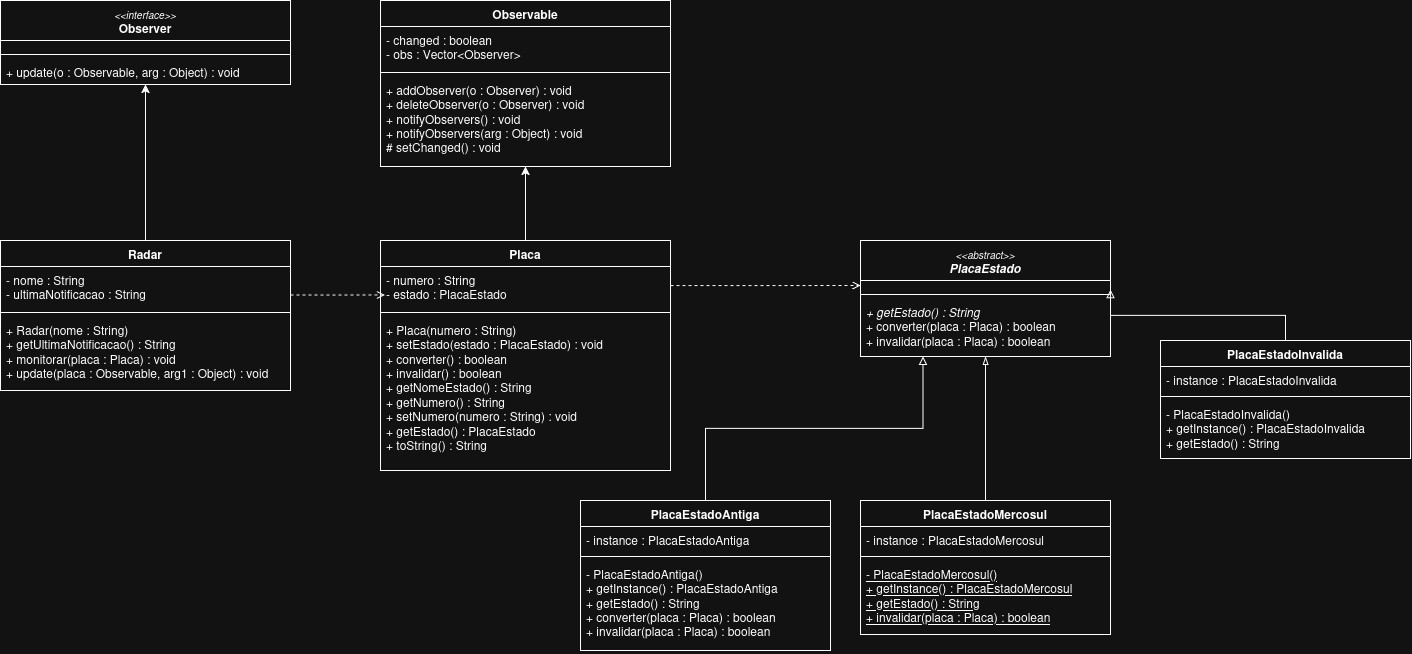

The diagram above was exported from draw.io. Its source (the exported page's mxGraphModel, read from the mxfile embedded in the PNG):
<mxGraphModel dx="961" dy="1914" grid="1" gridSize="10" guides="1" tooltips="1" connect="1" arrows="1" fold="1" page="1" pageScale="1" pageWidth="850" pageHeight="1100" math="0" shadow="0">
  <root>
    <mxCell id="0" />
    <mxCell id="1" parent="0" />
    <mxCell id="GxWhGtsTqYNRlL2-rGFJ-1" parent="1" style="swimlane;fontStyle=1;align=center;verticalAlign=top;childLayout=stackLayout;horizontal=1;startSize=26;horizontalStack=0;resizeParent=1;resizeParentMax=0;resizeLast=0;collapsible=1;marginBottom=0;whiteSpace=wrap;html=1;" value="Radar" vertex="1">
      <mxGeometry height="150" width="290" y="-670" as="geometry" />
    </mxCell>
    <mxCell id="GxWhGtsTqYNRlL2-rGFJ-2" parent="GxWhGtsTqYNRlL2-rGFJ-1" style="text;strokeColor=none;fillColor=none;align=left;verticalAlign=top;spacingLeft=4;spacingRight=4;overflow=hidden;rotatable=0;points=[[0,0.5],[1,0.5]];portConstraint=eastwest;whiteSpace=wrap;html=1;" value="- nome : String&lt;br&gt;- ultimaNotificacao : String" vertex="1">
      <mxGeometry height="42" width="290" y="26" as="geometry" />
    </mxCell>
    <mxCell id="GxWhGtsTqYNRlL2-rGFJ-3" parent="GxWhGtsTqYNRlL2-rGFJ-1" style="line;strokeWidth=1;fillColor=none;align=left;verticalAlign=middle;spacingTop=-1;spacingLeft=3;spacingRight=3;rotatable=0;labelPosition=right;points=[];portConstraint=eastwest;strokeColor=inherit;" value="" vertex="1">
      <mxGeometry height="8" width="290" y="68" as="geometry" />
    </mxCell>
    <mxCell id="GxWhGtsTqYNRlL2-rGFJ-4" parent="GxWhGtsTqYNRlL2-rGFJ-1" style="text;strokeColor=none;fillColor=none;align=left;verticalAlign=top;spacingLeft=4;spacingRight=4;overflow=hidden;rotatable=0;points=[[0,0.5],[1,0.5]];portConstraint=eastwest;whiteSpace=wrap;html=1;" value="+ Radar(nome : String)&lt;br&gt;+ getUltimaNotificacao() : String&lt;br&gt;+ monitorar(placa : Placa) : void&lt;br&gt;+ update(placa : Observable, arg1 : Object) : void" vertex="1">
      <mxGeometry height="74" width="290" y="76" as="geometry" />
    </mxCell>
    <mxCell id="GxWhGtsTqYNRlL2-rGFJ-5" edge="1" parent="1" source="GxWhGtsTqYNRlL2-rGFJ-7" style="edgeStyle=orthogonalEdgeStyle;rounded=0;orthogonalLoop=1;jettySize=auto;html=1;entryX=0.5;entryY=1;entryDx=0;entryDy=0;entryPerimeter=0;exitX=0.5;exitY=0;exitDx=0;exitDy=0;" target="GxWhGtsTqYNRlL2-rGFJ-18">
      <mxGeometry relative="1" as="geometry">
        <mxPoint x="490" y="-740" as="targetPoint" />
      </mxGeometry>
    </mxCell>
    <mxCell id="GxWhGtsTqYNRlL2-rGFJ-6" edge="1" parent="1" source="GxWhGtsTqYNRlL2-rGFJ-7" style="edgeStyle=orthogonalEdgeStyle;rounded=0;orthogonalLoop=1;jettySize=auto;html=1;dashed=1;endArrow=open;endFill=0;exitX=1;exitY=0.196;exitDx=0;exitDy=0;entryX=0;entryY=0.5;entryDx=0;entryDy=0;" target="GxWhGtsTqYNRlL2-rGFJ-22">
      <mxGeometry relative="1" as="geometry" />
    </mxCell>
    <mxCell id="GxWhGtsTqYNRlL2-rGFJ-7" parent="1" style="swimlane;fontStyle=1;align=center;verticalAlign=top;childLayout=stackLayout;horizontal=1;startSize=26;horizontalStack=0;resizeParent=1;resizeParentMax=0;resizeLast=0;collapsible=1;marginBottom=0;whiteSpace=wrap;html=1;" value="Placa" vertex="1">
      <mxGeometry height="230" width="290" x="380" y="-670" as="geometry" />
    </mxCell>
    <mxCell id="GxWhGtsTqYNRlL2-rGFJ-8" parent="GxWhGtsTqYNRlL2-rGFJ-7" style="text;strokeColor=none;fillColor=none;align=left;verticalAlign=top;spacingLeft=4;spacingRight=4;overflow=hidden;rotatable=0;points=[[0,0.5],[1,0.5]];portConstraint=eastwest;whiteSpace=wrap;html=1;" value="- numero : String&lt;br&gt;- estado : PlacaEstado" vertex="1">
      <mxGeometry height="42" width="290" y="26" as="geometry" />
    </mxCell>
    <mxCell id="GxWhGtsTqYNRlL2-rGFJ-9" parent="GxWhGtsTqYNRlL2-rGFJ-7" style="line;strokeWidth=1;fillColor=none;align=left;verticalAlign=middle;spacingTop=-1;spacingLeft=3;spacingRight=3;rotatable=0;labelPosition=right;points=[];portConstraint=eastwest;strokeColor=inherit;" value="" vertex="1">
      <mxGeometry height="8" width="290" y="68" as="geometry" />
    </mxCell>
    <mxCell id="GxWhGtsTqYNRlL2-rGFJ-10" parent="GxWhGtsTqYNRlL2-rGFJ-7" style="text;strokeColor=none;fillColor=none;align=left;verticalAlign=top;spacingLeft=4;spacingRight=4;overflow=hidden;rotatable=0;points=[[0,0.5],[1,0.5]];portConstraint=eastwest;whiteSpace=wrap;html=1;" value="+ Placa(numero : String)&lt;br&gt;+ setEstado(estado : PlacaEstado) : void&lt;br&gt;+ converter() : boolean&lt;br&gt;+ invalidar() : boolean&lt;br&gt;+ getNomeEstado() : String&lt;br&gt;+ getNumero() : String&lt;br&gt;+ setNumero(numero : String) : void&lt;br&gt;+ getEstado() : PlacaEstado&lt;br&gt;+ toString() : String" vertex="1">
      <mxGeometry height="154" width="290" y="76" as="geometry" />
    </mxCell>
    <mxCell id="GxWhGtsTqYNRlL2-rGFJ-11" parent="1" style="swimlane;fontStyle=1;align=center;verticalAlign=top;childLayout=stackLayout;horizontal=1;startSize=40;horizontalStack=0;resizeParent=1;resizeParentMax=0;resizeLast=0;collapsible=1;marginBottom=0;whiteSpace=wrap;html=1;" value="&lt;i style=&quot;font-weight:normal;font-size:10px&quot;&gt;&amp;lt;&amp;lt;interface&amp;gt;&amp;gt;&lt;/i&gt;&lt;br&gt;Observer" vertex="1">
      <mxGeometry height="84" width="290" y="-910" as="geometry" />
    </mxCell>
    <mxCell id="GxWhGtsTqYNRlL2-rGFJ-12" parent="GxWhGtsTqYNRlL2-rGFJ-11" style="text;strokeColor=none;fillColor=none;align=left;verticalAlign=top;spacingLeft=4;spacingRight=4;overflow=hidden;rotatable=0;points=[[0,0.5],[1,0.5]];portConstraint=eastwest;whiteSpace=wrap;html=1;" value="" vertex="1">
      <mxGeometry height="10" width="290" y="40" as="geometry" />
    </mxCell>
    <mxCell id="GxWhGtsTqYNRlL2-rGFJ-13" parent="GxWhGtsTqYNRlL2-rGFJ-11" style="line;strokeWidth=1;fillColor=none;align=left;verticalAlign=middle;spacingTop=-1;spacingLeft=3;spacingRight=3;rotatable=0;labelPosition=right;points=[];portConstraint=eastwest;strokeColor=inherit;" value="" vertex="1">
      <mxGeometry height="8" width="290" y="50" as="geometry" />
    </mxCell>
    <mxCell id="GxWhGtsTqYNRlL2-rGFJ-14" parent="GxWhGtsTqYNRlL2-rGFJ-11" style="text;strokeColor=none;fillColor=none;align=left;verticalAlign=top;spacingLeft=4;spacingRight=4;overflow=hidden;rotatable=0;points=[[0,0.5],[1,0.5]];portConstraint=eastwest;whiteSpace=wrap;html=1;" value="+ update(o : Observable, arg : Object) : void" vertex="1">
      <mxGeometry height="26" width="290" y="58" as="geometry" />
    </mxCell>
    <mxCell id="GxWhGtsTqYNRlL2-rGFJ-15" parent="1" style="swimlane;fontStyle=1;align=center;verticalAlign=top;childLayout=stackLayout;horizontal=1;startSize=26;horizontalStack=0;resizeParent=1;resizeParentMax=0;resizeLast=0;collapsible=1;marginBottom=0;whiteSpace=wrap;html=1;" value="Observable" vertex="1">
      <mxGeometry height="166" width="290" x="380" y="-910" as="geometry" />
    </mxCell>
    <mxCell id="GxWhGtsTqYNRlL2-rGFJ-16" parent="GxWhGtsTqYNRlL2-rGFJ-15" style="text;strokeColor=none;fillColor=none;align=left;verticalAlign=top;spacingLeft=4;spacingRight=4;overflow=hidden;rotatable=0;points=[[0,0.5],[1,0.5]];portConstraint=eastwest;whiteSpace=wrap;html=1;" value="- changed : boolean&lt;br&gt;- obs : Vector&amp;lt;Observer&amp;gt;" vertex="1">
      <mxGeometry height="42" width="290" y="26" as="geometry" />
    </mxCell>
    <mxCell id="GxWhGtsTqYNRlL2-rGFJ-17" parent="GxWhGtsTqYNRlL2-rGFJ-15" style="line;strokeWidth=1;fillColor=none;align=left;verticalAlign=middle;spacingTop=-1;spacingLeft=3;spacingRight=3;rotatable=0;labelPosition=right;points=[];portConstraint=eastwest;strokeColor=inherit;" value="" vertex="1">
      <mxGeometry height="8" width="290" y="68" as="geometry" />
    </mxCell>
    <mxCell id="GxWhGtsTqYNRlL2-rGFJ-18" parent="GxWhGtsTqYNRlL2-rGFJ-15" style="text;strokeColor=none;fillColor=none;align=left;verticalAlign=top;spacingLeft=4;spacingRight=4;overflow=hidden;rotatable=0;points=[[0,0.5],[1,0.5]];portConstraint=eastwest;whiteSpace=wrap;html=1;" value="+ addObserver(o : Observer) : void&lt;br&gt;+ deleteObserver(o : Observer) : void&lt;br&gt;+ notifyObservers() : void&lt;br&gt;+ notifyObservers(arg : Object) : void&lt;br&gt;# setChanged() : void" vertex="1">
      <mxGeometry height="90" width="290" y="76" as="geometry" />
    </mxCell>
    <mxCell id="GxWhGtsTqYNRlL2-rGFJ-19" edge="1" parent="1" source="GxWhGtsTqYNRlL2-rGFJ-1" style="edgeStyle=orthogonalEdgeStyle;rounded=0;orthogonalLoop=1;jettySize=auto;html=1;entryX=0.5;entryY=1;entryDx=0;entryDy=0;entryPerimeter=0;exitX=0.5;exitY=0;exitDx=0;exitDy=0;" target="GxWhGtsTqYNRlL2-rGFJ-14">
      <mxGeometry relative="1" as="geometry" />
    </mxCell>
    <mxCell id="GxWhGtsTqYNRlL2-rGFJ-20" edge="1" parent="1" source="GxWhGtsTqYNRlL2-rGFJ-1" style="edgeStyle=orthogonalEdgeStyle;rounded=0;orthogonalLoop=1;jettySize=auto;html=1;entryX=0.015;entryY=0.676;entryDx=0;entryDy=0;entryPerimeter=0;dashed=1;endArrow=open;endFill=0;exitX=1;exitY=0.363;exitDx=0;exitDy=0;" target="GxWhGtsTqYNRlL2-rGFJ-8">
      <mxGeometry relative="1" as="geometry" />
    </mxCell>
    <mxCell id="GxWhGtsTqYNRlL2-rGFJ-21" parent="1" style="swimlane;fontStyle=1;align=center;verticalAlign=top;childLayout=stackLayout;horizontal=1;startSize=40;horizontalStack=0;resizeParent=1;resizeParentMax=0;resizeLast=0;collapsible=1;marginBottom=0;whiteSpace=wrap;html=1;" value="&lt;i style=&quot;font-weight:normal;font-size:10px&quot;&gt;&amp;lt;&amp;lt;abstract&amp;gt;&amp;gt;&lt;/i&gt;&lt;br&gt;&lt;i&gt;PlacaEstado&lt;/i&gt;" vertex="1">
      <mxGeometry height="116" width="250" x="860" y="-670" as="geometry" />
    </mxCell>
    <mxCell id="GxWhGtsTqYNRlL2-rGFJ-22" parent="GxWhGtsTqYNRlL2-rGFJ-21" style="text;strokeColor=none;fillColor=none;align=left;verticalAlign=top;spacingLeft=4;spacingRight=4;overflow=hidden;rotatable=0;points=[[0,0.5],[1,0.5]];portConstraint=eastwest;whiteSpace=wrap;html=1;" value="" vertex="1">
      <mxGeometry height="10" width="250" y="40" as="geometry" />
    </mxCell>
    <mxCell id="GxWhGtsTqYNRlL2-rGFJ-23" parent="GxWhGtsTqYNRlL2-rGFJ-21" style="line;strokeWidth=1;fillColor=none;align=left;verticalAlign=middle;spacingTop=-1;spacingLeft=3;spacingRight=3;rotatable=0;labelPosition=right;points=[];portConstraint=eastwest;strokeColor=inherit;" value="" vertex="1">
      <mxGeometry height="8" width="250" y="50" as="geometry" />
    </mxCell>
    <mxCell id="GxWhGtsTqYNRlL2-rGFJ-24" parent="GxWhGtsTqYNRlL2-rGFJ-21" style="text;strokeColor=none;fillColor=none;align=left;verticalAlign=top;spacingLeft=4;spacingRight=4;overflow=hidden;rotatable=0;points=[[0,0.5],[1,0.5]];portConstraint=eastwest;whiteSpace=wrap;html=1;" value="&lt;i&gt;+ getEstado() : String&lt;/i&gt;&lt;br&gt;+ converter(placa : Placa) : boolean&lt;br&gt;+ invalidar(placa : Placa) : boolean" vertex="1">
      <mxGeometry height="58" width="250" y="58" as="geometry" />
    </mxCell>
    <mxCell id="GxWhGtsTqYNRlL2-rGFJ-25" parent="1" style="swimlane;fontStyle=1;align=center;verticalAlign=top;childLayout=stackLayout;horizontal=1;startSize=26;horizontalStack=0;resizeParent=1;resizeParentMax=0;resizeLast=0;collapsible=1;marginBottom=0;whiteSpace=wrap;html=1;" value="PlacaEstadoInvalida" vertex="1">
      <mxGeometry height="118" width="250" x="1160" y="-570" as="geometry" />
    </mxCell>
    <mxCell id="GxWhGtsTqYNRlL2-rGFJ-26" parent="GxWhGtsTqYNRlL2-rGFJ-25" style="text;strokeColor=none;fillColor=none;align=left;verticalAlign=top;spacingLeft=4;spacingRight=4;overflow=hidden;rotatable=0;points=[[0,0.5],[1,0.5]];portConstraint=eastwest;whiteSpace=wrap;html=1;" value="&lt;u&gt;- instance : PlacaEstadoInvalida&lt;/u&gt;" vertex="1">
      <mxGeometry height="26" width="250" y="26" as="geometry" />
    </mxCell>
    <mxCell id="GxWhGtsTqYNRlL2-rGFJ-27" parent="GxWhGtsTqYNRlL2-rGFJ-25" style="line;strokeWidth=1;fillColor=none;align=left;verticalAlign=middle;spacingTop=-1;spacingLeft=3;spacingRight=3;rotatable=0;labelPosition=right;points=[];portConstraint=eastwest;strokeColor=inherit;" value="" vertex="1">
      <mxGeometry height="8" width="250" y="52" as="geometry" />
    </mxCell>
    <mxCell id="GxWhGtsTqYNRlL2-rGFJ-28" parent="GxWhGtsTqYNRlL2-rGFJ-25" style="text;strokeColor=none;fillColor=none;align=left;verticalAlign=top;spacingLeft=4;spacingRight=4;overflow=hidden;rotatable=0;points=[[0,0.5],[1,0.5]];portConstraint=eastwest;whiteSpace=wrap;html=1;" value="- PlacaEstadoInvalida()&lt;br&gt;+ getInstance() : PlacaEstadoInvalida&lt;br&gt;+ getEstado() : String" vertex="1">
      <mxGeometry height="58" width="250" y="60" as="geometry" />
    </mxCell>
    <mxCell id="GxWhGtsTqYNRlL2-rGFJ-29" edge="1" parent="1" source="GxWhGtsTqYNRlL2-rGFJ-30" style="edgeStyle=orthogonalEdgeStyle;rounded=0;orthogonalLoop=1;jettySize=auto;html=1;entryX=0.5;entryY=1;entryDx=0;entryDy=0;endArrow=blockThin;endFill=0;exitX=0.5;exitY=0;exitDx=0;exitDy=0;" target="GxWhGtsTqYNRlL2-rGFJ-21">
      <mxGeometry relative="1" as="geometry" />
    </mxCell>
    <mxCell id="GxWhGtsTqYNRlL2-rGFJ-30" parent="1" style="swimlane;fontStyle=1;align=center;verticalAlign=top;childLayout=stackLayout;horizontal=1;startSize=26;horizontalStack=0;resizeParent=1;resizeParentMax=0;resizeLast=0;collapsible=1;marginBottom=0;whiteSpace=wrap;html=1;" value="PlacaEstadoMercosul" vertex="1">
      <mxGeometry height="134" width="250" x="860" y="-410" as="geometry" />
    </mxCell>
    <mxCell id="GxWhGtsTqYNRlL2-rGFJ-31" parent="GxWhGtsTqYNRlL2-rGFJ-30" style="text;strokeColor=none;fillColor=none;align=left;verticalAlign=top;spacingLeft=4;spacingRight=4;overflow=hidden;rotatable=0;points=[[0,0.5],[1,0.5]];portConstraint=eastwest;whiteSpace=wrap;html=1;" value="&lt;u&gt;- instance : PlacaEstadoMercosul&lt;/u&gt;" vertex="1">
      <mxGeometry height="26" width="250" y="26" as="geometry" />
    </mxCell>
    <mxCell id="GxWhGtsTqYNRlL2-rGFJ-32" parent="GxWhGtsTqYNRlL2-rGFJ-30" style="line;strokeWidth=1;fillColor=none;align=left;verticalAlign=middle;spacingTop=-1;spacingLeft=3;spacingRight=3;rotatable=0;labelPosition=right;points=[];portConstraint=eastwest;strokeColor=inherit;" value="" vertex="1">
      <mxGeometry height="8" width="250" y="52" as="geometry" />
    </mxCell>
    <mxCell id="GxWhGtsTqYNRlL2-rGFJ-33" parent="GxWhGtsTqYNRlL2-rGFJ-30" style="text;strokeColor=none;fillColor=none;align=left;verticalAlign=top;spacingLeft=4;spacingRight=4;overflow=hidden;rotatable=0;points=[[0,0.5],[1,0.5]];portConstraint=eastwest;whiteSpace=wrap;html=1;" value="&lt;u&gt;- PlacaEstadoMercosul()&lt;br&gt;+ getInstance() : PlacaEstadoMercosul&lt;br&gt;+ getEstado() : String&lt;br&gt;+ invalidar(placa : Placa) : boolean&lt;/u&gt;" vertex="1">
      <mxGeometry height="74" width="250" y="60" as="geometry" />
    </mxCell>
    <mxCell id="GxWhGtsTqYNRlL2-rGFJ-34" edge="1" parent="1" source="GxWhGtsTqYNRlL2-rGFJ-35" style="edgeStyle=orthogonalEdgeStyle;rounded=0;orthogonalLoop=1;jettySize=auto;html=1;endArrow=block;endFill=0;exitX=0.5;exitY=0;exitDx=0;exitDy=0;entryX=0.25;entryY=1;entryDx=0;entryDy=0;" target="GxWhGtsTqYNRlL2-rGFJ-21">
      <mxGeometry relative="1" as="geometry" />
    </mxCell>
    <mxCell id="GxWhGtsTqYNRlL2-rGFJ-35" parent="1" style="swimlane;fontStyle=1;align=center;verticalAlign=top;childLayout=stackLayout;horizontal=1;startSize=26;horizontalStack=0;resizeParent=1;resizeParentMax=0;resizeLast=0;collapsible=1;marginBottom=0;whiteSpace=wrap;html=1;" value="PlacaEstadoAntiga" vertex="1">
      <mxGeometry height="150" width="250" x="580" y="-410" as="geometry" />
    </mxCell>
    <mxCell id="GxWhGtsTqYNRlL2-rGFJ-36" parent="GxWhGtsTqYNRlL2-rGFJ-35" style="text;strokeColor=none;fillColor=none;align=left;verticalAlign=top;spacingLeft=4;spacingRight=4;overflow=hidden;rotatable=0;points=[[0,0.5],[1,0.5]];portConstraint=eastwest;whiteSpace=wrap;html=1;" value="&lt;u&gt;- instance : PlacaEstadoAntiga&lt;/u&gt;" vertex="1">
      <mxGeometry height="26" width="250" y="26" as="geometry" />
    </mxCell>
    <mxCell id="GxWhGtsTqYNRlL2-rGFJ-37" parent="GxWhGtsTqYNRlL2-rGFJ-35" style="line;strokeWidth=1;fillColor=none;align=left;verticalAlign=middle;spacingTop=-1;spacingLeft=3;spacingRight=3;rotatable=0;labelPosition=right;points=[];portConstraint=eastwest;strokeColor=inherit;" value="" vertex="1">
      <mxGeometry height="8" width="250" y="52" as="geometry" />
    </mxCell>
    <mxCell id="GxWhGtsTqYNRlL2-rGFJ-38" parent="GxWhGtsTqYNRlL2-rGFJ-35" style="text;strokeColor=none;fillColor=none;align=left;verticalAlign=top;spacingLeft=4;spacingRight=4;overflow=hidden;rotatable=0;points=[[0,0.5],[1,0.5]];portConstraint=eastwest;whiteSpace=wrap;html=1;" value="- PlacaEstadoAntiga()&lt;br&gt;+ getInstance() : PlacaEstadoAntiga&lt;br&gt;+ getEstado() : String&lt;br&gt;+ converter(placa : Placa) : boolean&lt;br&gt;+ invalidar(placa : Placa) : boolean" vertex="1">
      <mxGeometry height="90" width="250" y="60" as="geometry" />
    </mxCell>
    <mxCell id="GxWhGtsTqYNRlL2-rGFJ-39" edge="1" parent="1" source="GxWhGtsTqYNRlL2-rGFJ-25" style="edgeStyle=orthogonalEdgeStyle;rounded=0;orthogonalLoop=1;jettySize=auto;html=1;entryX=1;entryY=0.923;entryDx=0;entryDy=0;entryPerimeter=0;endArrow=block;endFill=0;exitX=0.5;exitY=0;exitDx=0;exitDy=0;" target="GxWhGtsTqYNRlL2-rGFJ-22">
      <mxGeometry relative="1" as="geometry" />
    </mxCell>
  </root>
</mxGraphModel>